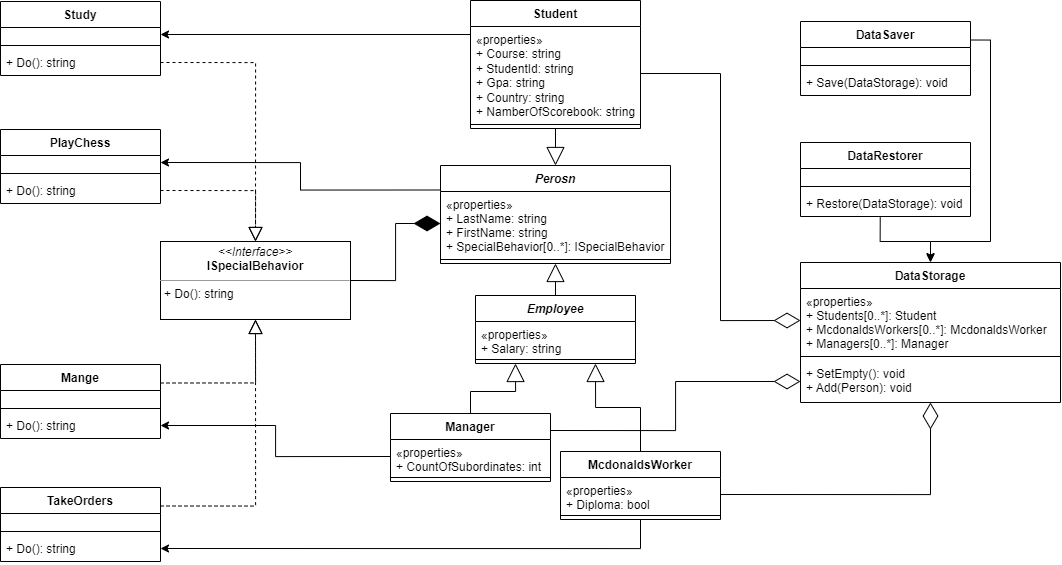

The diagram above was exported from draw.io. Its source (the exported page's mxGraphModel, read from the mxfile embedded in the PNG):
<mxGraphModel dx="1440" dy="3585" grid="1" gridSize="10" guides="1" tooltips="1" connect="1" arrows="1" fold="1" page="1" pageScale="1" pageWidth="827" pageHeight="1169" math="0" shadow="0">
  <root>
    <mxCell id="0" />
    <mxCell id="1" parent="0" />
    <mxCell id="2" value="&lt;p style=&quot;margin:0px;margin-top:4px;text-align:center;&quot;&gt;&lt;i&gt;&amp;lt;&amp;lt;Interface&amp;gt;&amp;gt;&lt;/i&gt;&lt;br&gt;&lt;b&gt;ISpecialBehavior&lt;/b&gt;&lt;/p&gt;&lt;hr size=&quot;1&quot;&gt;&lt;p style=&quot;margin:0px;margin-left:4px;&quot;&gt;&lt;span style=&quot;background-color: initial;&quot;&gt;+ Do(): string&lt;/span&gt;&lt;br&gt;&lt;/p&gt;" style="verticalAlign=top;align=left;overflow=fill;fontSize=12;fontFamily=Helvetica;html=1;" vertex="1" parent="1">
      <mxGeometry x="910" y="151" width="190" height="78" as="geometry" />
    </mxCell>
    <mxCell id="3" value="Mange" style="swimlane;fontStyle=1;align=center;verticalAlign=top;childLayout=stackLayout;horizontal=1;startSize=26;horizontalStack=0;resizeParent=1;resizeParentMax=0;resizeLast=0;collapsible=1;marginBottom=0;" vertex="1" parent="1">
      <mxGeometry x="750" y="274" width="160" height="74" as="geometry" />
    </mxCell>
    <mxCell id="4" value="&#10;" style="text;strokeColor=none;fillColor=none;align=left;verticalAlign=top;spacingLeft=4;spacingRight=4;overflow=hidden;rotatable=0;points=[[0,0.5],[1,0.5]];portConstraint=eastwest;" vertex="1" parent="3">
      <mxGeometry y="26" width="160" height="14" as="geometry" />
    </mxCell>
    <mxCell id="5" value="" style="line;strokeWidth=1;fillColor=none;align=left;verticalAlign=middle;spacingTop=-1;spacingLeft=3;spacingRight=3;rotatable=0;labelPosition=right;points=[];portConstraint=eastwest;strokeColor=inherit;" vertex="1" parent="3">
      <mxGeometry y="40" width="160" height="8" as="geometry" />
    </mxCell>
    <mxCell id="6" value="+ Do(): string" style="text;strokeColor=none;fillColor=none;align=left;verticalAlign=top;spacingLeft=4;spacingRight=4;overflow=hidden;rotatable=0;points=[[0,0.5],[1,0.5]];portConstraint=eastwest;" vertex="1" parent="3">
      <mxGeometry y="48" width="160" height="26" as="geometry" />
    </mxCell>
    <mxCell id="7" value="Study" style="swimlane;fontStyle=1;align=center;verticalAlign=top;childLayout=stackLayout;horizontal=1;startSize=26;horizontalStack=0;resizeParent=1;resizeParentMax=0;resizeLast=0;collapsible=1;marginBottom=0;" vertex="1" parent="1">
      <mxGeometry x="750" y="-89" width="160" height="74" as="geometry" />
    </mxCell>
    <mxCell id="8" value="&#10;" style="text;strokeColor=none;fillColor=none;align=left;verticalAlign=top;spacingLeft=4;spacingRight=4;overflow=hidden;rotatable=0;points=[[0,0.5],[1,0.5]];portConstraint=eastwest;" vertex="1" parent="7">
      <mxGeometry y="26" width="160" height="14" as="geometry" />
    </mxCell>
    <mxCell id="9" value="" style="line;strokeWidth=1;fillColor=none;align=left;verticalAlign=middle;spacingTop=-1;spacingLeft=3;spacingRight=3;rotatable=0;labelPosition=right;points=[];portConstraint=eastwest;strokeColor=inherit;" vertex="1" parent="7">
      <mxGeometry y="40" width="160" height="8" as="geometry" />
    </mxCell>
    <mxCell id="10" value="+ Do(): string" style="text;strokeColor=none;fillColor=none;align=left;verticalAlign=top;spacingLeft=4;spacingRight=4;overflow=hidden;rotatable=0;points=[[0,0.5],[1,0.5]];portConstraint=eastwest;" vertex="1" parent="7">
      <mxGeometry y="48" width="160" height="26" as="geometry" />
    </mxCell>
    <mxCell id="11" value="PlayChess" style="swimlane;fontStyle=1;align=center;verticalAlign=top;childLayout=stackLayout;horizontal=1;startSize=26;horizontalStack=0;resizeParent=1;resizeParentMax=0;resizeLast=0;collapsible=1;marginBottom=0;" vertex="1" parent="1">
      <mxGeometry x="750" y="39" width="160" height="74" as="geometry" />
    </mxCell>
    <mxCell id="12" value="&#10;" style="text;strokeColor=none;fillColor=none;align=left;verticalAlign=top;spacingLeft=4;spacingRight=4;overflow=hidden;rotatable=0;points=[[0,0.5],[1,0.5]];portConstraint=eastwest;" vertex="1" parent="11">
      <mxGeometry y="26" width="160" height="14" as="geometry" />
    </mxCell>
    <mxCell id="13" value="" style="line;strokeWidth=1;fillColor=none;align=left;verticalAlign=middle;spacingTop=-1;spacingLeft=3;spacingRight=3;rotatable=0;labelPosition=right;points=[];portConstraint=eastwest;strokeColor=inherit;" vertex="1" parent="11">
      <mxGeometry y="40" width="160" height="8" as="geometry" />
    </mxCell>
    <mxCell id="14" value="+ Do(): string" style="text;strokeColor=none;fillColor=none;align=left;verticalAlign=top;spacingLeft=4;spacingRight=4;overflow=hidden;rotatable=0;points=[[0,0.5],[1,0.5]];portConstraint=eastwest;" vertex="1" parent="11">
      <mxGeometry y="48" width="160" height="26" as="geometry" />
    </mxCell>
    <mxCell id="15" value="TakeOrders" style="swimlane;fontStyle=1;align=center;verticalAlign=top;childLayout=stackLayout;horizontal=1;startSize=26;horizontalStack=0;resizeParent=1;resizeParentMax=0;resizeLast=0;collapsible=1;marginBottom=0;" vertex="1" parent="1">
      <mxGeometry x="750" y="397" width="160" height="74" as="geometry" />
    </mxCell>
    <mxCell id="16" value="&#10;" style="text;strokeColor=none;fillColor=none;align=left;verticalAlign=top;spacingLeft=4;spacingRight=4;overflow=hidden;rotatable=0;points=[[0,0.5],[1,0.5]];portConstraint=eastwest;" vertex="1" parent="15">
      <mxGeometry y="26" width="160" height="14" as="geometry" />
    </mxCell>
    <mxCell id="17" value="" style="line;strokeWidth=1;fillColor=none;align=left;verticalAlign=middle;spacingTop=-1;spacingLeft=3;spacingRight=3;rotatable=0;labelPosition=right;points=[];portConstraint=eastwest;strokeColor=inherit;" vertex="1" parent="15">
      <mxGeometry y="40" width="160" height="8" as="geometry" />
    </mxCell>
    <mxCell id="18" value="+ Do(): string" style="text;strokeColor=none;fillColor=none;align=left;verticalAlign=top;spacingLeft=4;spacingRight=4;overflow=hidden;rotatable=0;points=[[0,0.5],[1,0.5]];portConstraint=eastwest;" vertex="1" parent="15">
      <mxGeometry y="48" width="160" height="26" as="geometry" />
    </mxCell>
    <mxCell id="19" value="" style="endArrow=block;dashed=1;endFill=0;endSize=12;html=1;rounded=0;entryX=0.5;entryY=0;entryDx=0;entryDy=0;exitX=1;exitY=0.5;exitDx=0;exitDy=0;edgeStyle=orthogonalEdgeStyle;" edge="1" source="14" target="2" parent="1">
      <mxGeometry width="160" relative="1" as="geometry">
        <mxPoint x="490" y="481" as="sourcePoint" />
        <mxPoint x="650" y="481" as="targetPoint" />
      </mxGeometry>
    </mxCell>
    <mxCell id="20" value="" style="endArrow=block;dashed=1;endFill=0;endSize=12;html=1;rounded=0;entryX=0.5;entryY=1;entryDx=0;entryDy=0;edgeStyle=orthogonalEdgeStyle;exitX=1;exitY=0.25;exitDx=0;exitDy=0;" edge="1" source="3" target="2" parent="1">
      <mxGeometry width="160" relative="1" as="geometry">
        <mxPoint x="940" y="281" as="sourcePoint" />
        <mxPoint x="910" y="401" as="targetPoint" />
      </mxGeometry>
    </mxCell>
    <mxCell id="21" value="" style="endArrow=block;dashed=1;endFill=0;endSize=12;html=1;rounded=0;exitX=1;exitY=0.25;exitDx=0;exitDy=0;entryX=0.5;entryY=1;entryDx=0;entryDy=0;edgeStyle=orthogonalEdgeStyle;" edge="1" source="15" target="2" parent="1">
      <mxGeometry width="160" relative="1" as="geometry">
        <mxPoint x="750" y="511" as="sourcePoint" />
        <mxPoint x="910" y="511" as="targetPoint" />
      </mxGeometry>
    </mxCell>
    <mxCell id="22" value="" style="endArrow=block;dashed=1;endFill=0;endSize=12;html=1;rounded=0;entryX=0.5;entryY=0;entryDx=0;entryDy=0;exitX=1;exitY=0.5;exitDx=0;exitDy=0;edgeStyle=orthogonalEdgeStyle;" edge="1" source="10" target="2" parent="1">
      <mxGeometry width="160" relative="1" as="geometry">
        <mxPoint x="780" y="551" as="sourcePoint" />
        <mxPoint x="940" y="551" as="targetPoint" />
      </mxGeometry>
    </mxCell>
    <mxCell id="23" value="Perosn" style="swimlane;fontStyle=3;align=center;verticalAlign=top;childLayout=stackLayout;horizontal=1;startSize=26;horizontalStack=0;resizeParent=1;resizeParentMax=0;resizeLast=0;collapsible=1;marginBottom=0;" vertex="1" parent="1">
      <mxGeometry x="1190" y="75" width="230" height="98" as="geometry">
        <mxRectangle x="1510" y="-86" width="80" height="30" as="alternateBounds" />
      </mxGeometry>
    </mxCell>
    <mxCell id="24" value="«properties»&#10;+ LastName: string&#10;+ FirstName: string&#10;+ SpecialBehavior[0..*]: ISpecialBehavior" style="text;strokeColor=none;fillColor=none;align=left;verticalAlign=top;spacingLeft=4;spacingRight=4;overflow=hidden;rotatable=0;points=[[0,0.5],[1,0.5]];portConstraint=eastwest;" vertex="1" parent="23">
      <mxGeometry y="26" width="230" height="64" as="geometry" />
    </mxCell>
    <mxCell id="25" value="" style="line;strokeWidth=1;fillColor=none;align=left;verticalAlign=middle;spacingTop=-1;spacingLeft=3;spacingRight=3;rotatable=0;labelPosition=right;points=[];portConstraint=eastwest;strokeColor=inherit;" vertex="1" parent="23">
      <mxGeometry y="90" width="230" height="8" as="geometry" />
    </mxCell>
    <mxCell id="26" value="Student" style="swimlane;fontStyle=1;align=center;verticalAlign=top;childLayout=stackLayout;horizontal=1;startSize=26;horizontalStack=0;resizeParent=1;resizeParentMax=0;resizeLast=0;collapsible=1;marginBottom=0;" vertex="1" parent="1">
      <mxGeometry x="1220" y="-90" width="170" height="128" as="geometry" />
    </mxCell>
    <mxCell id="27" value="«properties»&#10;+ Course: string&#10;+ StudentId: string&#10;+ Gpa: string&#10;+ Country: string&#10;+ NamberOfScorebook: string" style="text;strokeColor=none;fillColor=none;align=left;verticalAlign=top;spacingLeft=4;spacingRight=4;overflow=hidden;rotatable=0;points=[[0,0.5],[1,0.5]];portConstraint=eastwest;fontStyle=0;whiteSpace=wrap;" vertex="1" parent="26">
      <mxGeometry y="26" width="170" height="94" as="geometry" />
    </mxCell>
    <mxCell id="28" value="" style="line;strokeWidth=1;fillColor=none;align=left;verticalAlign=middle;spacingTop=-1;spacingLeft=3;spacingRight=3;rotatable=0;labelPosition=right;points=[];portConstraint=eastwest;strokeColor=inherit;" vertex="1" parent="26">
      <mxGeometry y="120" width="170" height="8" as="geometry" />
    </mxCell>
    <mxCell id="29" value="Employee" style="swimlane;fontStyle=3;align=center;verticalAlign=top;childLayout=stackLayout;horizontal=1;startSize=26;horizontalStack=0;resizeParent=1;resizeParentMax=0;resizeLast=0;collapsible=1;marginBottom=0;" vertex="1" parent="1">
      <mxGeometry x="1225" y="205" width="160" height="68" as="geometry" />
    </mxCell>
    <mxCell id="30" value="«properties»&#10;+ Salary: string" style="text;strokeColor=none;fillColor=none;align=left;verticalAlign=top;spacingLeft=4;spacingRight=4;overflow=hidden;rotatable=0;points=[[0,0.5],[1,0.5]];portConstraint=eastwest;fontStyle=0" vertex="1" parent="29">
      <mxGeometry y="26" width="160" height="34" as="geometry" />
    </mxCell>
    <mxCell id="31" value="" style="line;strokeWidth=1;fillColor=none;align=left;verticalAlign=middle;spacingTop=-1;spacingLeft=3;spacingRight=3;rotatable=0;labelPosition=right;points=[];portConstraint=eastwest;strokeColor=inherit;" vertex="1" parent="29">
      <mxGeometry y="60" width="160" height="8" as="geometry" />
    </mxCell>
    <mxCell id="32" value="Manager" style="swimlane;fontStyle=1;align=center;verticalAlign=top;childLayout=stackLayout;horizontal=1;startSize=26;horizontalStack=0;resizeParent=1;resizeParentMax=0;resizeLast=0;collapsible=1;marginBottom=0;" vertex="1" parent="1">
      <mxGeometry x="1140" y="323" width="160" height="68" as="geometry" />
    </mxCell>
    <mxCell id="33" value="«properties»&#10;+ CountOfSubordinates: int" style="text;strokeColor=none;fillColor=none;align=left;verticalAlign=top;spacingLeft=4;spacingRight=4;overflow=hidden;rotatable=0;points=[[0,0.5],[1,0.5]];portConstraint=eastwest;fontStyle=0" vertex="1" parent="32">
      <mxGeometry y="26" width="160" height="34" as="geometry" />
    </mxCell>
    <mxCell id="34" value="" style="line;strokeWidth=1;fillColor=none;align=left;verticalAlign=middle;spacingTop=-1;spacingLeft=3;spacingRight=3;rotatable=0;labelPosition=right;points=[];portConstraint=eastwest;strokeColor=inherit;" vertex="1" parent="32">
      <mxGeometry y="60" width="160" height="8" as="geometry" />
    </mxCell>
    <mxCell id="35" value="McdonaldsWorker" style="swimlane;fontStyle=1;align=center;verticalAlign=top;childLayout=stackLayout;horizontal=1;startSize=26;horizontalStack=0;resizeParent=1;resizeParentMax=0;resizeLast=0;collapsible=1;marginBottom=0;" vertex="1" parent="1">
      <mxGeometry x="1310" y="361" width="160" height="68" as="geometry" />
    </mxCell>
    <mxCell id="36" value="«properties»&#10;+ Diploma: bool" style="text;strokeColor=none;fillColor=none;align=left;verticalAlign=top;spacingLeft=4;spacingRight=4;overflow=hidden;rotatable=0;points=[[0,0.5],[1,0.5]];portConstraint=eastwest;fontStyle=0" vertex="1" parent="35">
      <mxGeometry y="26" width="160" height="34" as="geometry" />
    </mxCell>
    <mxCell id="37" value="" style="line;strokeWidth=1;fillColor=none;align=left;verticalAlign=middle;spacingTop=-1;spacingLeft=3;spacingRight=3;rotatable=0;labelPosition=right;points=[];portConstraint=eastwest;strokeColor=inherit;" vertex="1" parent="35">
      <mxGeometry y="60" width="160" height="8" as="geometry" />
    </mxCell>
    <mxCell id="38" value="" style="endArrow=block;endSize=16;endFill=0;html=1;rounded=0;exitX=0.5;exitY=0;exitDx=0;exitDy=0;entryX=0.5;entryY=1;entryDx=0;entryDy=0;edgeStyle=orthogonalEdgeStyle;" edge="1" source="29" target="23" parent="1">
      <mxGeometry width="160" relative="1" as="geometry">
        <mxPoint x="1370" y="485" as="sourcePoint" />
        <mxPoint x="1530" y="485" as="targetPoint" />
      </mxGeometry>
    </mxCell>
    <mxCell id="39" value="" style="endArrow=block;endSize=16;endFill=0;html=1;rounded=0;exitX=0.5;exitY=1;exitDx=0;exitDy=0;entryX=0.5;entryY=0;entryDx=0;entryDy=0;edgeStyle=orthogonalEdgeStyle;" edge="1" source="26" target="23" parent="1">
      <mxGeometry width="160" relative="1" as="geometry">
        <mxPoint x="1260" y="585" as="sourcePoint" />
        <mxPoint x="1420" y="585" as="targetPoint" />
      </mxGeometry>
    </mxCell>
    <mxCell id="40" value="" style="endArrow=block;endSize=16;endFill=0;html=1;rounded=0;exitX=0.5;exitY=0;exitDx=0;exitDy=0;entryX=0.75;entryY=1;entryDx=0;entryDy=0;edgeStyle=orthogonalEdgeStyle;" edge="1" source="35" target="29" parent="1">
      <mxGeometry width="160" relative="1" as="geometry">
        <mxPoint x="1260" y="541" as="sourcePoint" />
        <mxPoint x="1330" y="305" as="targetPoint" />
      </mxGeometry>
    </mxCell>
    <mxCell id="41" value="" style="endArrow=block;endSize=16;endFill=0;html=1;rounded=0;exitX=0.5;exitY=0;exitDx=0;exitDy=0;entryX=0.25;entryY=1;entryDx=0;entryDy=0;edgeStyle=orthogonalEdgeStyle;" edge="1" source="32" target="29" parent="1">
      <mxGeometry width="160" relative="1" as="geometry">
        <mxPoint x="1260" y="497.58" as="sourcePoint" />
        <mxPoint x="1280" y="305" as="targetPoint" />
        <Array as="points">
          <mxPoint x="1220" y="301" />
          <mxPoint x="1265" y="301" />
        </Array>
      </mxGeometry>
    </mxCell>
    <mxCell id="42" value="" style="endArrow=diamondThin;endFill=1;endSize=24;html=1;rounded=0;exitX=1;exitY=0.5;exitDx=0;exitDy=0;entryX=0;entryY=0.5;entryDx=0;entryDy=0;edgeStyle=orthogonalEdgeStyle;" edge="1" source="2" target="24" parent="1">
      <mxGeometry width="160" relative="1" as="geometry">
        <mxPoint x="1040" y="341" as="sourcePoint" />
        <mxPoint x="1160" y="241" as="targetPoint" />
      </mxGeometry>
    </mxCell>
    <mxCell id="43" style="edgeStyle=orthogonalEdgeStyle;rounded=0;orthogonalLoop=1;jettySize=auto;html=1;entryX=1;entryY=0.5;entryDx=0;entryDy=0;exitX=0;exitY=0.25;exitDx=0;exitDy=0;" edge="1" source="23" target="12" parent="1">
      <mxGeometry relative="1" as="geometry">
        <mxPoint x="1080" y="40.999999999999545" as="targetPoint" />
        <mxPoint x="1190" y="101" as="sourcePoint" />
      </mxGeometry>
    </mxCell>
    <mxCell id="44" style="edgeStyle=orthogonalEdgeStyle;rounded=0;orthogonalLoop=1;jettySize=auto;html=1;entryX=1;entryY=0.5;entryDx=0;entryDy=0;" edge="1" target="8" parent="1">
      <mxGeometry relative="1" as="geometry">
        <mxPoint x="1220" y="-56" as="sourcePoint" />
      </mxGeometry>
    </mxCell>
    <mxCell id="45" style="edgeStyle=orthogonalEdgeStyle;rounded=0;orthogonalLoop=1;jettySize=auto;html=1;exitX=0;exitY=0.5;exitDx=0;exitDy=0;entryX=1;entryY=0.5;entryDx=0;entryDy=0;" edge="1" source="33" target="6" parent="1">
      <mxGeometry relative="1" as="geometry" />
    </mxCell>
    <mxCell id="46" style="edgeStyle=orthogonalEdgeStyle;rounded=0;orthogonalLoop=1;jettySize=auto;html=1;entryX=1;entryY=0.5;entryDx=0;entryDy=0;exitX=0.5;exitY=1;exitDx=0;exitDy=0;" edge="1" source="35" target="18" parent="1">
      <mxGeometry relative="1" as="geometry">
        <mxPoint x="1320" y="431" as="sourcePoint" />
        <mxPoint x="990" y="446" as="targetPoint" />
      </mxGeometry>
    </mxCell>
    <mxCell id="47" style="edgeStyle=orthogonalEdgeStyle;rounded=0;orthogonalLoop=1;jettySize=auto;html=1;exitX=0.469;exitY=1.033;exitDx=0;exitDy=0;entryX=0.5;entryY=0;entryDx=0;entryDy=0;exitPerimeter=0;" edge="1" source="51" target="57" parent="1">
      <mxGeometry relative="1" as="geometry">
        <Array as="points">
          <mxPoint x="1630" y="151" />
          <mxPoint x="1680" y="151" />
        </Array>
      </mxGeometry>
    </mxCell>
    <mxCell id="48" value="DataRestorer" style="swimlane;fontStyle=1;align=center;verticalAlign=top;childLayout=stackLayout;horizontal=1;startSize=26;horizontalStack=0;resizeParent=1;resizeParentMax=0;resizeLast=0;collapsible=1;marginBottom=0;" vertex="1" parent="1">
      <mxGeometry x="1550" y="52" width="170" height="74" as="geometry" />
    </mxCell>
    <mxCell id="49" value="&#10;" style="text;strokeColor=none;fillColor=none;align=left;verticalAlign=top;spacingLeft=4;spacingRight=4;overflow=hidden;rotatable=0;points=[[0,0.5],[1,0.5]];portConstraint=eastwest;" vertex="1" parent="48">
      <mxGeometry y="26" width="170" height="14" as="geometry" />
    </mxCell>
    <mxCell id="50" value="" style="line;strokeWidth=1;fillColor=none;align=left;verticalAlign=middle;spacingTop=-1;spacingLeft=3;spacingRight=3;rotatable=0;labelPosition=right;points=[];portConstraint=eastwest;strokeColor=inherit;" vertex="1" parent="48">
      <mxGeometry y="40" width="170" height="8" as="geometry" />
    </mxCell>
    <mxCell id="51" value="+ Restore(DataStorage): void" style="text;strokeColor=none;fillColor=none;align=left;verticalAlign=top;spacingLeft=4;spacingRight=4;overflow=hidden;rotatable=0;points=[[0,0.5],[1,0.5]];portConstraint=eastwest;" vertex="1" parent="48">
      <mxGeometry y="48" width="170" height="26" as="geometry" />
    </mxCell>
    <mxCell id="52" style="edgeStyle=orthogonalEdgeStyle;rounded=0;orthogonalLoop=1;jettySize=auto;html=1;exitX=1;exitY=0.25;exitDx=0;exitDy=0;" edge="1" source="53" parent="1">
      <mxGeometry relative="1" as="geometry">
        <mxPoint x="1680" y="171" as="targetPoint" />
        <Array as="points">
          <mxPoint x="1740" y="-51" />
          <mxPoint x="1740" y="151" />
          <mxPoint x="1680" y="151" />
        </Array>
      </mxGeometry>
    </mxCell>
    <mxCell id="53" value="DataSaver" style="swimlane;fontStyle=1;align=center;verticalAlign=top;childLayout=stackLayout;horizontal=1;startSize=26;horizontalStack=0;resizeParent=1;resizeParentMax=0;resizeLast=0;collapsible=1;marginBottom=0;" vertex="1" parent="1">
      <mxGeometry x="1550" y="-69" width="170" height="74" as="geometry" />
    </mxCell>
    <mxCell id="54" value="&#10;" style="text;strokeColor=none;fillColor=none;align=left;verticalAlign=top;spacingLeft=4;spacingRight=4;overflow=hidden;rotatable=0;points=[[0,0.5],[1,0.5]];portConstraint=eastwest;" vertex="1" parent="53">
      <mxGeometry y="26" width="170" height="14" as="geometry" />
    </mxCell>
    <mxCell id="55" value="" style="line;strokeWidth=1;fillColor=none;align=left;verticalAlign=middle;spacingTop=-1;spacingLeft=3;spacingRight=3;rotatable=0;labelPosition=right;points=[];portConstraint=eastwest;strokeColor=inherit;" vertex="1" parent="53">
      <mxGeometry y="40" width="170" height="8" as="geometry" />
    </mxCell>
    <mxCell id="56" value="+ Save(DataStorage): void" style="text;strokeColor=none;fillColor=none;align=left;verticalAlign=top;spacingLeft=4;spacingRight=4;overflow=hidden;rotatable=0;points=[[0,0.5],[1,0.5]];portConstraint=eastwest;" vertex="1" parent="53">
      <mxGeometry y="48" width="170" height="26" as="geometry" />
    </mxCell>
    <mxCell id="57" value="DataStorage" style="swimlane;fontStyle=1;align=center;verticalAlign=top;childLayout=stackLayout;horizontal=1;startSize=26;horizontalStack=0;resizeParent=1;resizeParentMax=0;resizeLast=0;collapsible=1;marginBottom=0;" vertex="1" parent="1">
      <mxGeometry x="1550" y="172" width="260" height="140" as="geometry" />
    </mxCell>
    <mxCell id="58" value="«properties»&#10;+ Students[0..*]: Student&#10;+ McdonaldsWorkers[0..*]: McdonaldsWorker&#10;+ Managers[0..*]: Manager" style="text;strokeColor=none;fillColor=none;align=left;verticalAlign=top;spacingLeft=4;spacingRight=4;overflow=hidden;rotatable=0;points=[[0,0.5],[1,0.5]];portConstraint=eastwest;" vertex="1" parent="57">
      <mxGeometry y="26" width="260" height="64" as="geometry" />
    </mxCell>
    <mxCell id="59" value="" style="line;strokeWidth=1;fillColor=none;align=left;verticalAlign=middle;spacingTop=-1;spacingLeft=3;spacingRight=3;rotatable=0;labelPosition=right;points=[];portConstraint=eastwest;strokeColor=inherit;" vertex="1" parent="57">
      <mxGeometry y="90" width="260" height="8" as="geometry" />
    </mxCell>
    <mxCell id="60" value="+ SetEmpty(): void&#10;+ Add(Person): void" style="text;strokeColor=none;fillColor=none;align=left;verticalAlign=top;spacingLeft=4;spacingRight=4;overflow=hidden;rotatable=0;points=[[0,0.5],[1,0.5]];portConstraint=eastwest;" vertex="1" parent="57">
      <mxGeometry y="98" width="260" height="42" as="geometry" />
    </mxCell>
    <mxCell id="61" value="" style="endArrow=diamondThin;endFill=0;endSize=24;html=1;rounded=0;exitX=1;exitY=0.5;exitDx=0;exitDy=0;edgeStyle=orthogonalEdgeStyle;" edge="1" source="36" target="60" parent="1">
      <mxGeometry width="160" relative="1" as="geometry">
        <mxPoint x="1520" y="431" as="sourcePoint" />
        <mxPoint x="1600" y="371" as="targetPoint" />
        <Array as="points">
          <mxPoint x="1680" y="404" />
        </Array>
      </mxGeometry>
    </mxCell>
    <mxCell id="62" value="" style="endArrow=diamondThin;endFill=0;endSize=24;html=1;rounded=0;exitX=1;exitY=0.25;exitDx=0;exitDy=0;entryX=0;entryY=0.5;entryDx=0;entryDy=0;edgeStyle=orthogonalEdgeStyle;" edge="1" source="32" target="60" parent="1">
      <mxGeometry width="160" relative="1" as="geometry">
        <mxPoint x="1530" y="397" as="sourcePoint" />
        <mxPoint x="1510" y="221" as="targetPoint" />
      </mxGeometry>
    </mxCell>
    <mxCell id="63" value="" style="endArrow=diamondThin;endFill=0;endSize=24;html=1;rounded=0;exitX=1;exitY=0.5;exitDx=0;exitDy=0;entryX=0;entryY=0.5;entryDx=0;entryDy=0;edgeStyle=orthogonalEdgeStyle;" edge="1" source="27" target="58" parent="1">
      <mxGeometry width="160" relative="1" as="geometry">
        <mxPoint x="1530" y="461" as="sourcePoint" />
        <mxPoint x="1690" y="461" as="targetPoint" />
      </mxGeometry>
    </mxCell>
  </root>
</mxGraphModel>